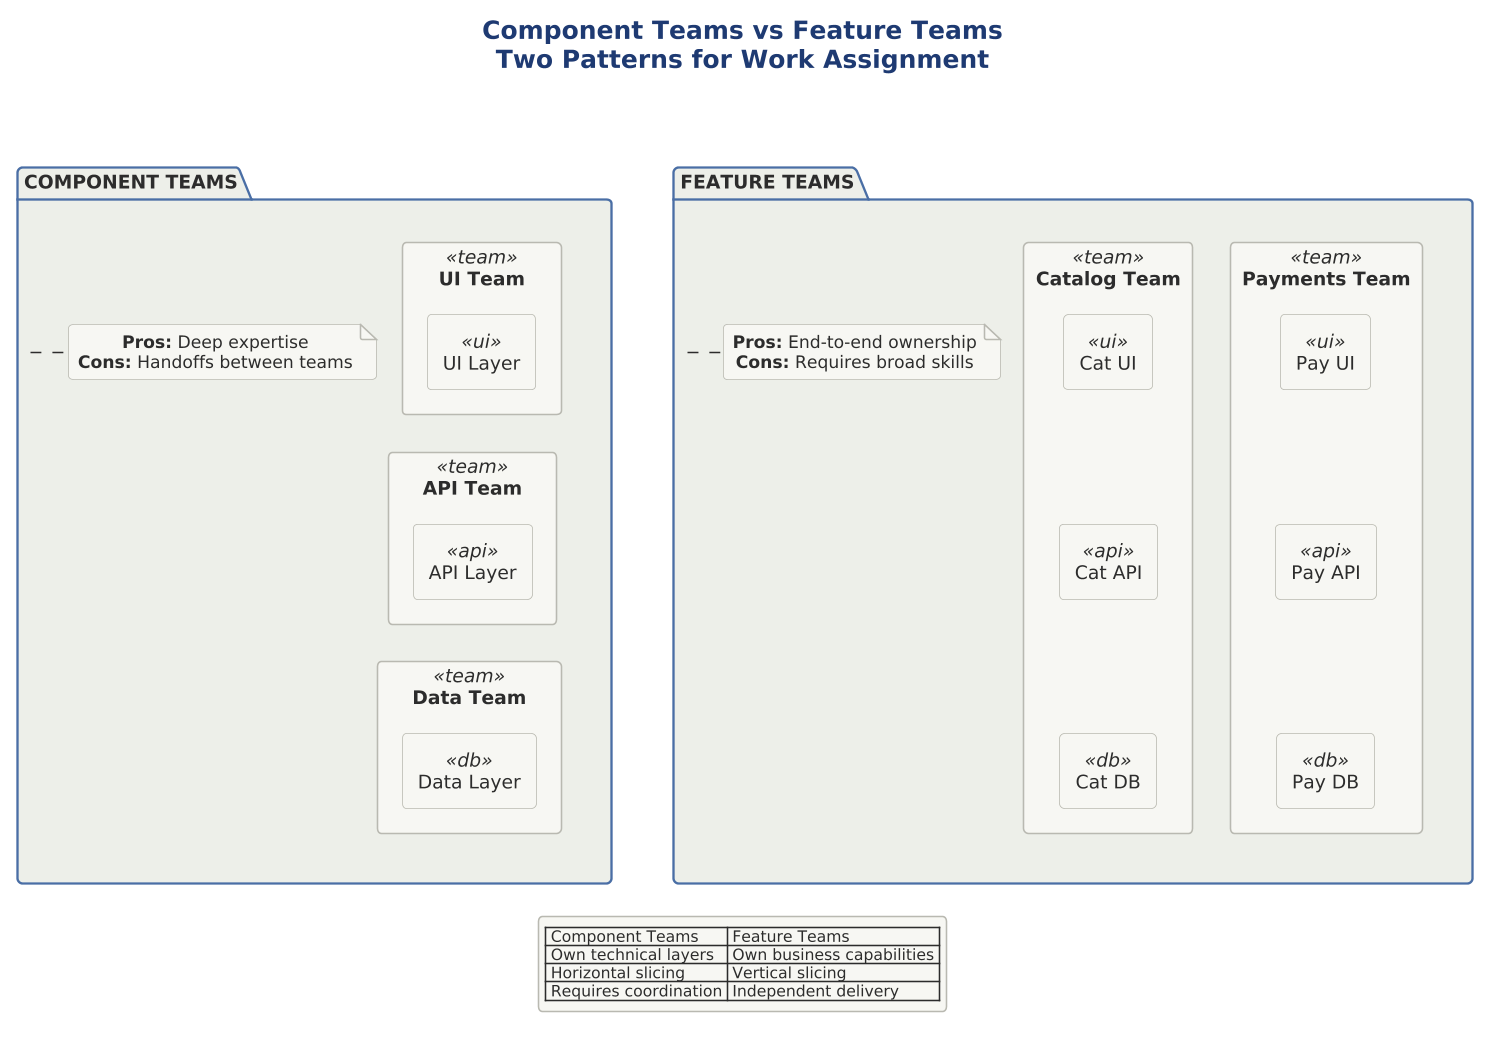

The diagram above was rendered by PlantUML. Its source (embedded in the PNG):
@startuml 06-component-vs-feature-teams

skinparam dpi 150



!include ../../../../../../tooling/styles/plantuml/structural/package-diagram-style.iuml

skinparam nodesep 20
skinparam ranksep 25

title <b>Component Teams vs Feature Teams</b>\nTwo Patterns for Work Assignment

package "COMPONENT TEAMS" as comp_pkg {
    rectangle "UI Team" as ui_team <<team>> {
        rectangle "UI Layer" as ui <<ui>>
    }
    rectangle "API Team" as api_team <<team>> {
        rectangle "API Layer" as api <<api>>
    }
    rectangle "Data Team" as data_team <<team>> {
        rectangle "Data Layer" as db <<db>>
    }
    
    ui -[hidden]d-> api
    api -[hidden]d-> db
    
    note right of comp_pkg
      <b>Pros:</b> Deep expertise
      <b>Cons:</b> Handoffs between teams
    end note
}

package "FEATURE TEAMS" as feat_pkg {
    rectangle "Payments Team" as pay_team <<team>> {
        rectangle "Pay UI" as pay_ui <<ui>>
        rectangle "Pay API" as pay_api <<api>>
        rectangle "Pay DB" as pay_db <<db>>
    }
    rectangle "Catalog Team" as cat_team <<team>> {
        rectangle "Cat UI" as cat_ui <<ui>>
        rectangle "Cat API" as cat_api <<api>>
        rectangle "Cat DB" as cat_db <<db>>
    }
    
    pay_ui -[hidden]d-> pay_api
    pay_api -[hidden]d-> pay_db
    cat_ui -[hidden]d-> cat_api
    cat_api -[hidden]d-> cat_db
    
    note right of feat_pkg
      <b>Pros:</b> End-to-end ownership
      <b>Cons:</b> Requires broad skills
    end note
}

comp_pkg -[hidden]r-> feat_pkg

legend bottom
  | Component Teams | Feature Teams |
  | Own technical layers | Own business capabilities |
  | Horizontal slicing | Vertical slicing |
  | Requires coordination | Independent delivery |
endlegend

@enduml